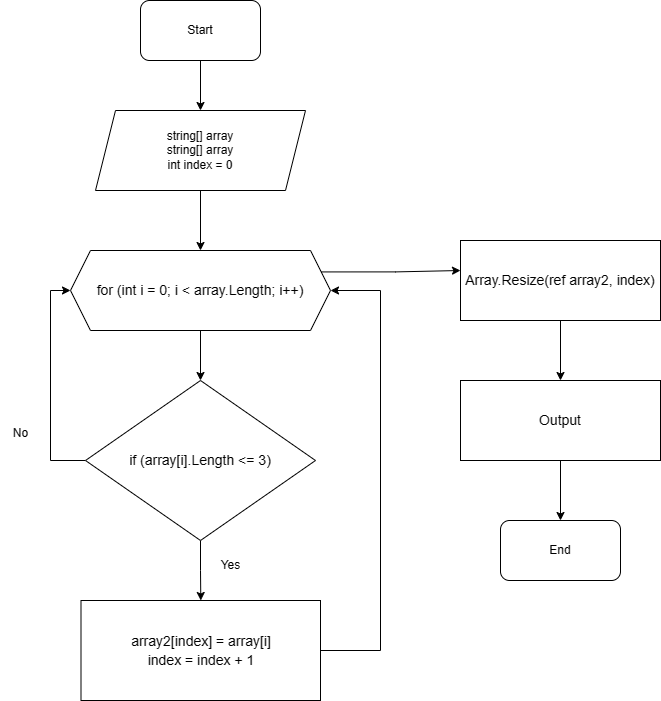

The diagram above was exported from draw.io. Its source (the exported page's mxGraphModel, read from the mxfile embedded in the PNG):
<mxGraphModel dx="1379" dy="796" grid="1" gridSize="10" guides="1" tooltips="1" connect="1" arrows="1" fold="1" page="1" pageScale="1" pageWidth="827" pageHeight="1169" math="0" shadow="0">
  <root>
    <mxCell id="0" />
    <mxCell id="1" parent="0" />
    <mxCell id="2npG5CopEG74Z_t005FD-8" style="edgeStyle=orthogonalEdgeStyle;rounded=0;orthogonalLoop=1;jettySize=auto;html=1;exitX=0.5;exitY=1;exitDx=0;exitDy=0;" edge="1" parent="1" source="2npG5CopEG74Z_t005FD-1" target="2npG5CopEG74Z_t005FD-2">
      <mxGeometry relative="1" as="geometry" />
    </mxCell>
    <mxCell id="2npG5CopEG74Z_t005FD-1" value="Start" style="rounded=1;whiteSpace=wrap;html=1;" vertex="1" parent="1">
      <mxGeometry x="260" y="70" width="120" height="60" as="geometry" />
    </mxCell>
    <mxCell id="2npG5CopEG74Z_t005FD-10" style="edgeStyle=orthogonalEdgeStyle;rounded=0;orthogonalLoop=1;jettySize=auto;html=1;exitX=0.5;exitY=1;exitDx=0;exitDy=0;entryX=0.5;entryY=0;entryDx=0;entryDy=0;" edge="1" parent="1" source="2npG5CopEG74Z_t005FD-2" target="2npG5CopEG74Z_t005FD-4">
      <mxGeometry relative="1" as="geometry" />
    </mxCell>
    <mxCell id="2npG5CopEG74Z_t005FD-2" value="string[] array&lt;br&gt;string[] array&lt;br&gt;int index = 0" style="shape=parallelogram;perimeter=parallelogramPerimeter;whiteSpace=wrap;html=1;fixedSize=1;" vertex="1" parent="1">
      <mxGeometry x="215" y="180" width="210" height="80" as="geometry" />
    </mxCell>
    <mxCell id="2npG5CopEG74Z_t005FD-12" value="" style="edgeStyle=orthogonalEdgeStyle;rounded=0;orthogonalLoop=1;jettySize=auto;html=1;" edge="1" parent="1" source="2npG5CopEG74Z_t005FD-3" target="2npG5CopEG74Z_t005FD-5">
      <mxGeometry relative="1" as="geometry" />
    </mxCell>
    <mxCell id="2npG5CopEG74Z_t005FD-19" style="edgeStyle=orthogonalEdgeStyle;rounded=0;orthogonalLoop=1;jettySize=auto;html=1;entryX=0;entryY=0.5;entryDx=0;entryDy=0;" edge="1" parent="1" source="2npG5CopEG74Z_t005FD-3" target="2npG5CopEG74Z_t005FD-4">
      <mxGeometry relative="1" as="geometry">
        <Array as="points">
          <mxPoint x="170" y="530" />
          <mxPoint x="170" y="360" />
        </Array>
      </mxGeometry>
    </mxCell>
    <mxCell id="2npG5CopEG74Z_t005FD-3" value="&lt;div style=&quot;font-size: 14px; line-height: 19px;&quot;&gt;&lt;span style=&quot;background-color: rgb(255, 255, 255);&quot;&gt;if (array[i].Length &amp;lt;= 3)&lt;/span&gt;&lt;/div&gt;" style="rhombus;whiteSpace=wrap;html=1;" vertex="1" parent="1">
      <mxGeometry x="205" y="450" width="230" height="160" as="geometry" />
    </mxCell>
    <mxCell id="2npG5CopEG74Z_t005FD-11" style="edgeStyle=orthogonalEdgeStyle;rounded=0;orthogonalLoop=1;jettySize=auto;html=1;exitX=0.5;exitY=1;exitDx=0;exitDy=0;entryX=0.5;entryY=0;entryDx=0;entryDy=0;" edge="1" parent="1" source="2npG5CopEG74Z_t005FD-4" target="2npG5CopEG74Z_t005FD-3">
      <mxGeometry relative="1" as="geometry" />
    </mxCell>
    <mxCell id="2npG5CopEG74Z_t005FD-22" style="edgeStyle=orthogonalEdgeStyle;rounded=0;orthogonalLoop=1;jettySize=auto;html=1;exitX=1;exitY=0.25;exitDx=0;exitDy=0;" edge="1" parent="1" source="2npG5CopEG74Z_t005FD-4">
      <mxGeometry relative="1" as="geometry">
        <mxPoint x="580" y="340" as="targetPoint" />
      </mxGeometry>
    </mxCell>
    <mxCell id="2npG5CopEG74Z_t005FD-4" value="&lt;div style=&quot;font-size: 14px; line-height: 19px;&quot;&gt;&lt;span style=&quot;background-color: rgb(255, 255, 255);&quot;&gt;for (int i = 0; i &amp;lt; array.Length; i++)&lt;/span&gt;&lt;/div&gt;" style="shape=hexagon;perimeter=hexagonPerimeter2;whiteSpace=wrap;html=1;fixedSize=1;" vertex="1" parent="1">
      <mxGeometry x="190" y="320" width="260" height="80" as="geometry" />
    </mxCell>
    <mxCell id="2npG5CopEG74Z_t005FD-21" style="edgeStyle=orthogonalEdgeStyle;rounded=0;orthogonalLoop=1;jettySize=auto;html=1;exitX=1;exitY=0.5;exitDx=0;exitDy=0;entryX=1;entryY=0.5;entryDx=0;entryDy=0;" edge="1" parent="1" source="2npG5CopEG74Z_t005FD-5" target="2npG5CopEG74Z_t005FD-4">
      <mxGeometry relative="1" as="geometry">
        <Array as="points">
          <mxPoint x="500" y="720" />
          <mxPoint x="500" y="360" />
        </Array>
      </mxGeometry>
    </mxCell>
    <mxCell id="2npG5CopEG74Z_t005FD-5" value="&lt;div style=&quot;font-size: 14px; line-height: 19px;&quot;&gt;&lt;span style=&quot;background-color: rgb(255, 255, 255);&quot;&gt;array2[index] = array[i]&lt;/span&gt;&lt;/div&gt;&lt;div style=&quot;font-size: 14px; line-height: 19px;&quot;&gt;index = index + 1&lt;span style=&quot;background-color: rgb(255, 255, 255);&quot;&gt;&lt;br&gt;&lt;/span&gt;&lt;/div&gt;" style="rounded=0;whiteSpace=wrap;html=1;" vertex="1" parent="1">
      <mxGeometry x="200.5" y="670" width="239.5" height="100" as="geometry" />
    </mxCell>
    <mxCell id="2npG5CopEG74Z_t005FD-13" value="Yes" style="text;html=1;align=center;verticalAlign=middle;resizable=0;points=[];autosize=1;strokeColor=none;fillColor=none;" vertex="1" parent="1">
      <mxGeometry x="330" y="620" width="40" height="30" as="geometry" />
    </mxCell>
    <mxCell id="2npG5CopEG74Z_t005FD-20" value="No" style="text;html=1;align=center;verticalAlign=middle;resizable=0;points=[];autosize=1;strokeColor=none;fillColor=none;" vertex="1" parent="1">
      <mxGeometry x="120" y="488" width="40" height="30" as="geometry" />
    </mxCell>
    <mxCell id="2npG5CopEG74Z_t005FD-23" value="End" style="rounded=1;whiteSpace=wrap;html=1;" vertex="1" parent="1">
      <mxGeometry x="620" y="590" width="120" height="60" as="geometry" />
    </mxCell>
    <mxCell id="2npG5CopEG74Z_t005FD-26" style="edgeStyle=orthogonalEdgeStyle;rounded=0;orthogonalLoop=1;jettySize=auto;html=1;exitX=0.5;exitY=1;exitDx=0;exitDy=0;entryX=0.5;entryY=0;entryDx=0;entryDy=0;" edge="1" parent="1" source="2npG5CopEG74Z_t005FD-24" target="2npG5CopEG74Z_t005FD-25">
      <mxGeometry relative="1" as="geometry" />
    </mxCell>
    <mxCell id="2npG5CopEG74Z_t005FD-24" value="&lt;div style=&quot;font-size: 14px; line-height: 19px;&quot;&gt;&lt;span style=&quot;background-color: rgb(255, 255, 255);&quot;&gt;Array.Resize(ref array2, index)&lt;/span&gt;&lt;/div&gt;" style="rounded=0;whiteSpace=wrap;html=1;" vertex="1" parent="1">
      <mxGeometry x="580" y="310" width="200" height="80" as="geometry" />
    </mxCell>
    <mxCell id="2npG5CopEG74Z_t005FD-27" style="edgeStyle=orthogonalEdgeStyle;rounded=0;orthogonalLoop=1;jettySize=auto;html=1;exitX=0.5;exitY=1;exitDx=0;exitDy=0;" edge="1" parent="1" source="2npG5CopEG74Z_t005FD-25" target="2npG5CopEG74Z_t005FD-23">
      <mxGeometry relative="1" as="geometry" />
    </mxCell>
    <mxCell id="2npG5CopEG74Z_t005FD-25" value="&lt;div style=&quot;font-size: 14px; line-height: 19px;&quot;&gt;&lt;span style=&quot;background-color: rgb(255, 255, 255);&quot;&gt;Output&lt;/span&gt;&lt;/div&gt;" style="rounded=0;whiteSpace=wrap;html=1;" vertex="1" parent="1">
      <mxGeometry x="580" y="450" width="200" height="80" as="geometry" />
    </mxCell>
  </root>
</mxGraphModel>